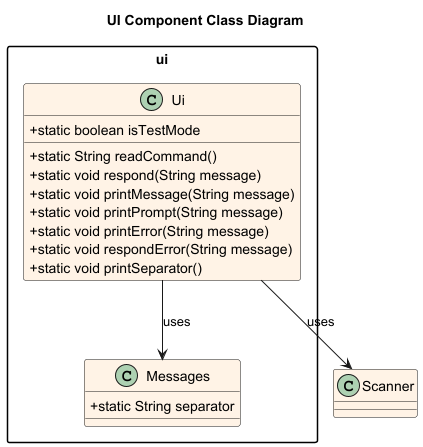

The diagram above was rendered by PlantUML. Its source (embedded in the PNG):
@startuml UiComponent_ClassDiagram

title UI Component Class Diagram

skinparam classAttributeIconSize 0
skinparam classBackgroundColor #FFF3E6
skinparam packageStyle rectangle
skinparam shadowing false

package "ui" {
class Ui {
+static boolean isTestMode
+static String readCommand()
+static void respond(String message)
+static void printMessage(String message)
+static void printPrompt(String message)
+static void printError(String message)
+static void respondError(String message)
+static void printSeparator()
}

class Messages {
  +static String separator
}


}

/' Relationships '/
Ui --> Messages : uses
Ui --> Scanner : uses

@enduml